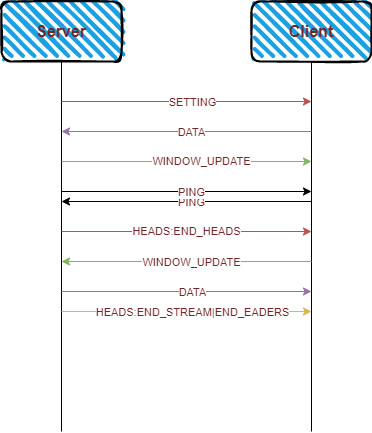

The diagram above was exported from draw.io. Its source (the exported page's mxGraphModel, read from the mxfile embedded in the PNG):
<mxGraphModel dx="792" dy="450" grid="1" gridSize="10" guides="1" tooltips="1" connect="1" arrows="1" fold="1" page="1" pageScale="1" pageWidth="827" pageHeight="1169" math="0" shadow="0">
  <root>
    <mxCell id="0" />
    <mxCell id="1" parent="0" />
    <mxCell id="2" value="&lt;font size=&quot;1&quot; color=&quot;#732626&quot;&gt;&lt;b style=&quot;font-size: 16px;&quot;&gt;Server&lt;/b&gt;&lt;/font&gt;" style="rounded=1;whiteSpace=wrap;html=1;strokeWidth=2;fillWeight=4;hachureGap=8;hachureAngle=45;fillColor=#1ba1e2;sketch=1;" parent="1" vertex="1">
      <mxGeometry x="80" y="70" width="120" height="60" as="geometry" />
    </mxCell>
    <mxCell id="3" value="" style="endArrow=none;html=1;fontColor=#732626;entryX=0.5;entryY=1;entryDx=0;entryDy=0;" edge="1" parent="1" target="2">
      <mxGeometry width="50" height="50" relative="1" as="geometry">
        <mxPoint x="140" y="500" as="sourcePoint" />
        <mxPoint x="170" y="230" as="targetPoint" />
      </mxGeometry>
    </mxCell>
    <mxCell id="4" value="&lt;font color=&quot;#732626&quot;&gt;&lt;b&gt;&lt;font style=&quot;font-size: 16px;&quot;&gt;Client&lt;/font&gt;&lt;/b&gt;&lt;br&gt;&lt;/font&gt;" style="rounded=1;whiteSpace=wrap;html=1;strokeWidth=2;fillWeight=4;hachureGap=8;hachureAngle=45;fillColor=#1ba1e2;sketch=1;" vertex="1" parent="1">
      <mxGeometry x="330" y="70" width="120" height="60" as="geometry" />
    </mxCell>
    <mxCell id="5" value="" style="endArrow=none;html=1;fontColor=#732626;entryX=0.5;entryY=1;entryDx=0;entryDy=0;" edge="1" target="4" parent="1">
      <mxGeometry width="50" height="50" relative="1" as="geometry">
        <mxPoint x="390" y="500" as="sourcePoint" />
        <mxPoint x="420" y="230" as="targetPoint" />
      </mxGeometry>
    </mxCell>
    <mxCell id="6" value="" style="endArrow=classic;html=1;fontColor=#732626;fillColor=#f8cecc;strokeColor=#b85450;" edge="1" parent="1">
      <mxGeometry width="50" height="50" relative="1" as="geometry">
        <mxPoint x="140" y="170" as="sourcePoint" />
        <mxPoint x="390" y="170" as="targetPoint" />
      </mxGeometry>
    </mxCell>
    <mxCell id="7" value="SETTING" style="edgeLabel;html=1;align=center;verticalAlign=middle;resizable=0;points=[];fontColor=#732626;" vertex="1" connectable="0" parent="6">
      <mxGeometry x="0.136" y="-1" relative="1" as="geometry">
        <mxPoint x="-12" as="offset" />
      </mxGeometry>
    </mxCell>
    <mxCell id="8" value="" style="endArrow=classic;html=1;fontColor=#732626;fillColor=#e1d5e7;strokeColor=#9673a6;" edge="1" parent="1">
      <mxGeometry width="50" height="50" relative="1" as="geometry">
        <mxPoint x="390" y="200" as="sourcePoint" />
        <mxPoint x="140" y="200" as="targetPoint" />
      </mxGeometry>
    </mxCell>
    <mxCell id="9" value="DATA" style="edgeLabel;html=1;align=center;verticalAlign=middle;resizable=0;points=[];fontColor=#732626;" vertex="1" connectable="0" parent="8">
      <mxGeometry x="-0.144" y="1" relative="1" as="geometry">
        <mxPoint x="-13" as="offset" />
      </mxGeometry>
    </mxCell>
    <mxCell id="10" value="WINDOW_UPDATE" style="endArrow=classic;html=1;fontColor=#732626;strokeColor=#82b366;fillColor=#d5e8d4;" edge="1" parent="1">
      <mxGeometry x="0.12" width="50" height="50" relative="1" as="geometry">
        <mxPoint x="140" y="230" as="sourcePoint" />
        <mxPoint x="390" y="230" as="targetPoint" />
        <mxPoint as="offset" />
      </mxGeometry>
    </mxCell>
    <mxCell id="13" value="" style="endArrow=classic;html=1;fontColor=#732626;" edge="1" parent="1">
      <mxGeometry width="50" height="50" relative="1" as="geometry">
        <mxPoint x="390" y="270" as="sourcePoint" />
        <mxPoint x="140" y="270" as="targetPoint" />
      </mxGeometry>
    </mxCell>
    <mxCell id="14" value="PING" style="edgeLabel;html=1;align=center;verticalAlign=middle;resizable=0;points=[];fontColor=#732626;" vertex="1" connectable="0" parent="13">
      <mxGeometry x="-0.144" y="1" relative="1" as="geometry">
        <mxPoint x="-13" as="offset" />
      </mxGeometry>
    </mxCell>
    <mxCell id="15" value="" style="endArrow=classic;html=1;fontColor=#732626;" edge="1" parent="1">
      <mxGeometry width="50" height="50" relative="1" as="geometry">
        <mxPoint x="140" y="260" as="sourcePoint" />
        <mxPoint x="390" y="260" as="targetPoint" />
      </mxGeometry>
    </mxCell>
    <mxCell id="16" value="PING" style="edgeLabel;html=1;align=center;verticalAlign=middle;resizable=0;points=[];fontColor=#732626;" vertex="1" connectable="0" parent="15">
      <mxGeometry x="0.136" y="-1" relative="1" as="geometry">
        <mxPoint x="-13" as="offset" />
      </mxGeometry>
    </mxCell>
    <mxCell id="17" value="HEADS:END_HEADS" style="endArrow=classic;html=1;fontColor=#732626;fillColor=#f8cecc;strokeColor=#b85450;" edge="1" parent="1">
      <mxGeometry width="50" height="50" relative="1" as="geometry">
        <mxPoint x="140" y="300" as="sourcePoint" />
        <mxPoint x="390" y="300" as="targetPoint" />
      </mxGeometry>
    </mxCell>
    <mxCell id="20" value="" style="endArrow=classic;html=1;fontColor=#732626;fillColor=#d5e8d4;strokeColor=#82b366;" edge="1" parent="1">
      <mxGeometry width="50" height="50" relative="1" as="geometry">
        <mxPoint x="390" y="330" as="sourcePoint" />
        <mxPoint x="140" y="330" as="targetPoint" />
      </mxGeometry>
    </mxCell>
    <mxCell id="21" value="WINDOW_UPDATE" style="edgeLabel;html=1;align=center;verticalAlign=middle;resizable=0;points=[];fontColor=#732626;" vertex="1" connectable="0" parent="20">
      <mxGeometry x="-0.144" y="1" relative="1" as="geometry">
        <mxPoint x="-13" as="offset" />
      </mxGeometry>
    </mxCell>
    <mxCell id="24" value="" style="endArrow=classic;html=1;fontColor=#732626;fillColor=#e1d5e7;strokeColor=#9673a6;" edge="1" parent="1">
      <mxGeometry width="50" height="50" relative="1" as="geometry">
        <mxPoint x="140" y="360" as="sourcePoint" />
        <mxPoint x="390" y="360" as="targetPoint" />
      </mxGeometry>
    </mxCell>
    <mxCell id="25" value="DATA" style="edgeLabel;html=1;align=center;verticalAlign=middle;resizable=0;points=[];fontColor=#732626;" vertex="1" connectable="0" parent="24">
      <mxGeometry x="0.136" y="-1" relative="1" as="geometry">
        <mxPoint x="-12" as="offset" />
      </mxGeometry>
    </mxCell>
    <mxCell id="26" value="E" style="endArrow=classic;html=1;fontColor=#732626;fillColor=#fff2cc;strokeColor=#d6b656;" edge="1" parent="1">
      <mxGeometry width="50" height="50" relative="1" as="geometry">
        <mxPoint x="140" y="380" as="sourcePoint" />
        <mxPoint x="390" y="380" as="targetPoint" />
      </mxGeometry>
    </mxCell>
    <mxCell id="27" value="HEADS:END_STREAM|END_EADERS" style="edgeLabel;html=1;align=center;verticalAlign=middle;resizable=0;points=[];fontColor=#732626;" vertex="1" connectable="0" parent="26">
      <mxGeometry x="0.136" y="-1" relative="1" as="geometry">
        <mxPoint x="-12" as="offset" />
      </mxGeometry>
    </mxCell>
  </root>
</mxGraphModel>